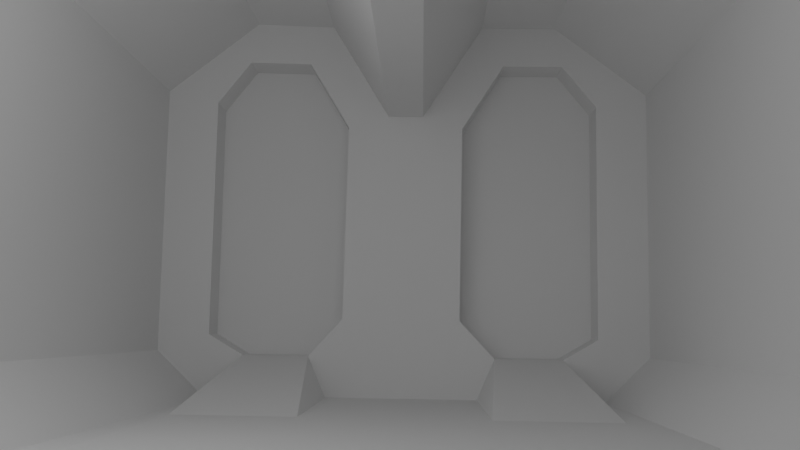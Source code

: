 # Source: scene.blend  (saved by Blender 3.4.6; exported with 4.5.12 LTS)
import bpy
from mathutils import Matrix  # noqa: F401  (used for matrix-valued properties, if any)

bpy.ops.wm.read_factory_settings(use_empty=True)
scene = bpy.context.scene
scene.name = 'Scene'

# ---- collections
col_collection = bpy.data.collections.new('Collection'); scene.collection.children.link(col_collection)

# ---- world
world_world = bpy.data.worlds.new('World'); scene.world = world_world
world_world.use_nodes = True; world_world.node_tree.nodes.clear()
_N = world_world.node_tree.nodes; _L = world_world.node_tree.links
n0 = _N.new('ShaderNodeOutputWorld'); n0.name = 'World Output'; n0.location = (300, 300)
n1 = _N.new('ShaderNodeBackground'); n1.name = 'Background'; n1.location = (10, 300)
n1.inputs[0].default_value = (0.05088, 0.05088, 0.05088, 1.0)
_L.new(n1.outputs[0], n0.inputs[0])
n0.is_active_output = True
world_world.color = (0.05088, 0.05088, 0.05088)
world_world.use_sun_shadow = False
world_world.sun_shadow_jitter_overblur = 0.0

# ---- cameras
cam_camera = bpy.data.cameras.new('Camera')
cam_camera.clip_end = 100.0
cam_camera.lens = 40.0
cam_camera.ortho_scale = 7.314

# ---- lights
light_light = bpy.data.lights.new('Light', 'POINT')
light_light.specular_factor = 0.6067
light_light.diffuse_factor = 0.5955
light_light.transmission_factor = 0.0
light_light.volume_factor = 0.7528
light_light.energy = 200.0
light_light.shadow_soft_size = 2.86
light_light.shadow_maximum_resolution = 0.006
light_light.use_absolute_resolution = True

# ---- meshes
me_cylinder = bpy.data.meshes.new('Cylinder')
me_cylinder.from_pydata([(-0.347, 1.752, -1.0), (-0.1792, 1.624, 1.0), (0.4967, 1.754, -1.0), (0.3004, 1.614, 1.0), (0.9657, 0.6221, -1.0), (0.719, 0.6039, 1.0), (0.7486, 0.3127, -1.0), (0.6061, 0.4552, 1.0), (-0.7504, -0.3082, -1.0), (-0.7505, -0.1067, 1.0), (-1.123, -0.2429, -1.0), (-0.9354, -0.08143, 1.0), (-1.592, 0.8893, -1.0), (-1.353, 0.9258, 1.0), (-1.001, 1.482, -1.0), (-1.024, 1.271, 1.0), (0.3224, 0.1362, -1.0), (-0.3174, -0.1288, -1.0), (-0.4629, 0.01241, 1.0), (0.3278, 0.3399, 1.0), (-0.1129, -0.04412, -1.0), (-0.06825, -0.02564, 1.0), (-0.5791, 1.185, -1.0), (-0.4287, 1.248, -1.0), (-0.2363, 1.271, 1.0), (-0.7299, 1.064, 1.0), (0.08814, 0.03914, 1.0), (0.05689, 0.0262, -1.0), (-1.28, 1.165, 1.0), (0.08436, 1.739, 1.0), (-1.322, 1.346, -1.0), (-0.01147, 1.905, -1.0), (-0.3793, 0.2327, 1.0), (0.1198, 0.4391, 1.0), (-0.01787, 1.902, 1.0), (-0.347, 1.752, 1.0), (0.9657, 0.6221, 1.0), (0.4967, 1.754, 1.0), (0.7915, 0.3305, 1.0), (0.3224, 0.1362, 1.0), (-1.123, -0.2429, 1.0), (-0.7933, -0.326, 1.0), (-1.592, 0.8893, 1.0), (-1.32, 1.351, 1.0), (-0.3174, -0.1288, 1.0), (-0.4287, 1.248, 1.0), (-1.001, 1.482, 1.0), (-0.5791, 1.185, 1.0), (-0.1787, 0.2363, 1.0), (-0.02373, 0.3013, 1.0), (0.08436, 1.739, 1.172), (-0.1792, 1.624, 1.172), (0.719, 0.6039, 1.172), (0.3004, 1.614, 1.172), (0.6061, 0.4552, 1.172), (0.3278, 0.3399, 1.172), (-0.9354, -0.08143, 1.172), (-0.7505, -0.1067, 1.172), (-1.353, 0.9258, 1.172), (-1.28, 1.165, 1.172), (-0.4629, 0.01241, 1.172), (-0.2363, 1.271, 1.172), (-1.024, 1.271, 1.172), (-0.7299, 1.064, 1.172), (-0.3793, 0.2327, 1.172), (0.1198, 0.4391, 1.172), (0.08113, 0.03624, 0.5511), (-0.3174, -0.1288, 0.08318), (-0.07828, -0.02979, 0.5501), (0.7486, 0.3127, 0.08942), (-0.7504, -0.3082, 0.08098), (0.3224, 0.1362, 0.08722), (0.8535, 0.3563, -1.0), (0.8384, 0.339, 1.0), (-0.8497, -0.352, 1.0), (-0.8558, -0.3516, -1.0)], [], [(0, 35, 34, 31), (2, 37, 36, 4), (4, 36, 73, 72), (17, 67, 70, 8), (8, 70, 41, 74, 75), (10, 40, 42, 12), (12, 42, 43, 30), (14, 46, 47, 22), (6, 69, 71, 16), (16, 71, 66, 27), (23, 45, 35, 0), (45, 23, 22, 47), (21, 48, 44), (20, 68, 67, 17), (26, 49, 45, 47, 48, 21), (27, 66, 68, 20), (25, 15, 62, 63), (30, 43, 46, 14), (31, 34, 37, 2), (5, 3, 53, 52), (39, 49, 26), (1, 29, 34, 35), (3, 5, 36, 37), (5, 7, 38, 73, 36), (9, 11, 40, 74, 41), (11, 13, 42, 40), (13, 28, 43, 42), (69, 7, 19, 71), (24, 1, 35, 45), (15, 25, 47, 46), (28, 15, 46, 43), (29, 3, 37, 34), (25, 32, 48, 47), (32, 18, 44, 48), (33, 24, 45, 49), (19, 33, 49, 39), (57, 60, 64, 63, 62, 59, 58, 56), (50, 51, 61, 65, 55, 54, 52, 53), (7, 5, 52, 54), (15, 28, 59, 62), (19, 7, 54, 55), (3, 29, 50, 53), (11, 9, 57, 56), (32, 25, 63, 64), (13, 11, 56, 58), (18, 32, 64, 60), (28, 13, 58, 59), (24, 33, 65, 61), (9, 18, 60, 57), (29, 1, 51, 50), (33, 19, 55, 65), (1, 24, 61, 51), (67, 68, 21, 44), (69, 38, 7), (71, 19, 39), (68, 66, 26, 21), (66, 71, 39, 26), (18, 67, 44), (9, 41, 70), (9, 70, 67, 18), (72, 73, 38, 69, 6), (75, 74, 40, 10)])
_uv = me_cylinder.uv_layers.new(name='UVMap')
_uv.uv.foreach_set('vector', [1.0, 0.5, 1.0, 1.0, 0.9213, 1.0, 0.9353, 0.5, 0.875, 0.5, 0.875, 1.0, 0.75, 1.0, 0.75, 0.5, 0.75, 0.5, 0.75, 1.0, 0.6812, 1.0, 0.6875, 0.5, 0.5306, 0.5, 0.5306, 0.8871, 0.5, 0.8866, 0.5, 0.5, 0.5, 0.5, 0.5, 0.8866, 0.5, 1.0, 0.4391, 1.0, 0.4374, 0.5, 0.375, 0.5, 0.375, 1.0, 0.25, 1.0, 0.25, 0.5, 0.25, 0.5, 0.25, 1.0, 0.2011, 1.0, 0.202, 0.5, 0.125, 0.5, 0.125, 1.0, 0.09583, 1.0, 0.09583, 0.5, 0.625, 0.5, 0.625, 0.8887, 0.5944, 0.8882, 0.5944, 0.5, 0.5944, 0.5, 0.4266, 0.1608, 0.4641, 0.4273, 0.5679, 0.5, 0.02917, 0.5, 0.02917, 1.0, 0.0, 1.0, 0.0, 0.5, 0.02917, 1.0, 0.02917, 0.5, 0.09583, 0.5, 0.09583, 1.0, 0.3253, 0.04117, 0.2756, 0.2485, 0.2915, 0.02719, 0.551, 0.5, 0.4892, 0.6048, 0.5306, 0.8871, 0.5306, 0.5, 0.3465, 0.04995, 0.2823, 0.2422, 0.02917, 1.0, 0.09583, 1.0, 0.2756, 0.2485, 0.3253, 0.04117, 0.5679, 0.5, 0.4641, 0.4273, 0.4892, 0.6048, 0.551, 0.5, 0.152, 0.9469, 0.164, 0.9867, 0.164, 0.9867, 0.152, 0.9469, 0.202, 0.5, 0.2011, 1.0, 0.125, 1.0, 0.125, 0.5, 0.9353, 0.5, 0.9213, 1.0, 0.875, 1.0, 0.875, 0.5, 0.656, 0.9463, 0.7086, 0.9786, 0.7086, 0.9786, 0.656, 0.9463, 0.3782, 0.06311, 0.2823, 0.2422, 0.3465, 0.04995, 0.3263, 0.9865, 0.6067, 0.9866, 0.9213, 1.0, 0.0, 1.0, 0.7086, 0.9786, 0.656, 0.9463, 0.75, 1.0, 0.875, 1.0, 0.656, 0.9463, 0.6145, 0.9379, 0.625, 1.0, 0.6812, 1.0, 0.75, 1.0, 0.43, 0.9405, 0.3897, 0.9485, 0.375, 1.0, 0.4391, 1.0, 0.5, 1.0, 0.3897, 0.9485, 0.2316, 0.9791, 0.25, 1.0, 0.375, 1.0, 0.2316, 0.9791, 0.1936, 0.9865, 0.2011, 1.0, 0.25, 1.0, 0.625, 0.8887, 0.6145, 0.9379, 0.5406, 0.8432, 0.5944, 0.8882, 0.2039, 0.9466, 0.3263, 0.9865, 0.0, 1.0, 0.02917, 1.0, 0.164, 0.9867, 0.152, 0.9469, 0.09583, 1.0, 0.125, 1.0, 0.1936, 0.9865, 0.164, 0.9867, 0.125, 1.0, 0.2011, 1.0, 0.6067, 0.9866, 0.7086, 0.9786, 0.875, 1.0, 0.9213, 1.0, 0.152, 0.9469, 0.3247, 0.5785, 0.2756, 0.2485, 0.09583, 1.0, 0.3247, 0.5785, 0.4305, 0.8455, 0.5306, 1.0, 0.2756, 0.2485, 0.4012, 0.5793, 0.2039, 0.9466, 0.02917, 1.0, 0.2823, 0.2422, 0.5406, 0.8432, 0.4012, 0.5793, 0.2823, 0.2422, 0.5944, 1.0, 0.43, 0.9405, 0.4305, 0.8455, 0.3247, 0.5785, 0.152, 0.9469, 0.164, 0.9867, 0.1936, 0.9865, 0.2316, 0.9791, 0.3897, 0.9485, 0.6067, 0.9866, 0.3263, 0.9865, 0.2039, 0.9466, 0.4012, 0.5793, 0.5406, 0.8432, 0.6145, 0.9379, 0.656, 0.9463, 0.7086, 0.9786, 0.6145, 0.9379, 0.656, 0.9463, 0.656, 0.9463, 0.6145, 0.9379, 0.164, 0.9867, 0.1936, 0.9865, 0.1936, 0.9865, 0.164, 0.9867, 0.5406, 0.8432, 0.6145, 0.9379, 0.6145, 0.9379, 0.5406, 0.8432, 0.7086, 0.9786, 0.6067, 0.9866, 0.6067, 0.9866, 0.7086, 0.9786, 0.3897, 0.9485, 0.43, 0.9405, 0.43, 0.9405, 0.3897, 0.9485, 0.3247, 0.5785, 0.152, 0.9469, 0.152, 0.9469, 0.3247, 0.5785, 0.2316, 0.9791, 0.3897, 0.9485, 0.3897, 0.9485, 0.2316, 0.9791, 0.4305, 0.8455, 0.3247, 0.5785, 0.3247, 0.5785, 0.4305, 0.8455, 0.1936, 0.9865, 0.2316, 0.9791, 0.2316, 0.9791, 0.1936, 0.9865, 0.2039, 0.9466, 0.4012, 0.5793, 0.4012, 0.5793, 0.2039, 0.9466, 0.43, 0.9405, 0.4305, 0.8455, 0.4305, 0.8455, 0.43, 0.9405, 0.6067, 0.9866, 0.3263, 0.9865, 0.3263, 0.9865, 0.6067, 0.9866, 0.4012, 0.5793, 0.5406, 0.8432, 0.5406, 0.8432, 0.4012, 0.5793, 0.3263, 0.9865, 0.2039, 0.9466, 0.2039, 0.9466, 0.3263, 0.9865, 0.5306, 0.8871, 0.4892, 0.6048, 0.4712, 0.6352, 0.5306, 1.0, 0.625, 0.8887, 0.625, 1.0, 0.6145, 0.9379, 0.4266, 0.1608, 0.5406, 0.8432, 0.3782, 0.06311, 0.4892, 0.6048, 0.4641, 0.4273, 0.434, 0.4062, 0.4712, 0.6352, 0.4641, 0.4273, 0.4266, 0.1608, 0.3782, 0.06311, 0.434, 0.4062, 0.4305, 0.8455, 0.5306, 0.8871, 0.5306, 1.0, 0.43, 0.9405, 0.5, 1.0, 0.5, 0.8866, 0.43, 0.9405, 0.5, 0.8866, 0.5306, 0.8871, 0.4305, 0.8455, 0.6875, 0.5, 0.6812, 1.0, 0.625, 1.0, 0.625, 0.8887, 0.625, 0.5, 0.4374, 0.5, 0.4391, 1.0, 0.375, 1.0, 0.375, 0.5])
me_cylinder.update()

# ---- objects
ob_light = bpy.data.objects.new('Light', light_light)
ob_camera = bpy.data.objects.new('Camera', cam_camera)
ob_cylinder = bpy.data.objects.new('Cylinder', me_cylinder)

# ---- transforms, parenting, visibility, modifiers, constraints
ob_light.location = (1.152, 3.367, 2.111)
ob_light.rotation_euler = (0.6503, 0.05522, 1.866)
ob_light.lock_rotations_4d = False
ob_light.empty_display_type = 'ARROWS'
ob_light.color = (0.0, 0.0, 0.0, 0.0)
ob_light.lineart.crease_threshold = 0.0
ob_camera.location = (-0.1599, 5.588, 0.5664)
ob_camera.rotation_euler = (1.688, -0.01616, 3.166)
ob_camera.lock_rotations_4d = False
ob_camera.empty_display_type = 'ARROWS'
ob_camera.color = (0.0, 0.0, 0.0, 0.0)
ob_camera.display_type = 'WIRE'
ob_camera.lineart.crease_threshold = 0.0
ob_cylinder.location = (0.0, 0.0, 0.0)
ob_cylinder.rotation_euler = (1.571, 0.3927, -8.449e-19)
ob_cylinder.scale = (1.792, 1.792, 1.792)

# ---- collection membership
col_collection.objects.link(ob_light)
col_collection.objects.link(ob_camera)
col_collection.objects.link(ob_cylinder)

# ---- scene / render settings (as saved in the file)
scene.camera = ob_camera
scene.frame_start = 1; scene.frame_end = 250; scene.frame_set(1)
scene.render.engine = 'CYCLES'
scene.cycles.samples = 1024
scene.cycles.sampling_pattern = 'TABULATED_SOBOL'
scene.cycles.use_light_tree = False
scene.view_settings.view_transform = 'Filmic'
bpy.context.view_layer.update()
